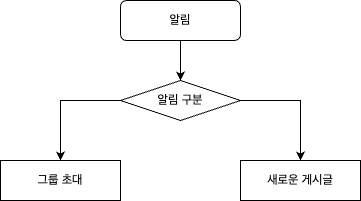

The diagram above was exported from draw.io. Its source (the exported page's mxGraphModel, read from the mxfile embedded in the PNG):
<mxGraphModel dx="604" dy="667" grid="1" gridSize="10" guides="1" tooltips="1" connect="1" arrows="1" fold="1" page="1" pageScale="1" pageWidth="827" pageHeight="1169" math="0" shadow="0">
  <root>
    <mxCell id="WIyWlLk6GJQsqaUBKTNV-0" />
    <mxCell id="WIyWlLk6GJQsqaUBKTNV-1" parent="WIyWlLk6GJQsqaUBKTNV-0" />
    <mxCell id="fv7gDIfY6oLNyPFOO_Sa-3" style="edgeStyle=orthogonalEdgeStyle;rounded=0;orthogonalLoop=1;jettySize=auto;html=1;exitX=0.5;exitY=1;exitDx=0;exitDy=0;entryX=0.5;entryY=0;entryDx=0;entryDy=0;" edge="1" parent="WIyWlLk6GJQsqaUBKTNV-1" source="WIyWlLk6GJQsqaUBKTNV-3" target="fv7gDIfY6oLNyPFOO_Sa-2">
      <mxGeometry relative="1" as="geometry" />
    </mxCell>
    <mxCell id="WIyWlLk6GJQsqaUBKTNV-3" value="알림" style="rounded=1;whiteSpace=wrap;html=1;fontSize=12;glass=0;strokeWidth=1;shadow=0;" parent="WIyWlLk6GJQsqaUBKTNV-1" vertex="1">
      <mxGeometry x="280" y="80" width="120" height="40" as="geometry" />
    </mxCell>
    <mxCell id="fv7gDIfY6oLNyPFOO_Sa-0" value="그룹 초대" style="rounded=0;whiteSpace=wrap;html=1;" vertex="1" parent="WIyWlLk6GJQsqaUBKTNV-1">
      <mxGeometry x="160" y="240" width="120" height="40" as="geometry" />
    </mxCell>
    <mxCell id="fv7gDIfY6oLNyPFOO_Sa-1" value="새로운 게시글" style="rounded=0;whiteSpace=wrap;html=1;" vertex="1" parent="WIyWlLk6GJQsqaUBKTNV-1">
      <mxGeometry x="400" y="240" width="120" height="40" as="geometry" />
    </mxCell>
    <mxCell id="fv7gDIfY6oLNyPFOO_Sa-4" style="edgeStyle=orthogonalEdgeStyle;rounded=0;orthogonalLoop=1;jettySize=auto;html=1;exitX=0;exitY=0.5;exitDx=0;exitDy=0;entryX=0.5;entryY=0;entryDx=0;entryDy=0;" edge="1" parent="WIyWlLk6GJQsqaUBKTNV-1" source="fv7gDIfY6oLNyPFOO_Sa-2" target="fv7gDIfY6oLNyPFOO_Sa-0">
      <mxGeometry relative="1" as="geometry" />
    </mxCell>
    <mxCell id="fv7gDIfY6oLNyPFOO_Sa-5" style="edgeStyle=orthogonalEdgeStyle;rounded=0;orthogonalLoop=1;jettySize=auto;html=1;exitX=1;exitY=0.5;exitDx=0;exitDy=0;entryX=0.5;entryY=0;entryDx=0;entryDy=0;" edge="1" parent="WIyWlLk6GJQsqaUBKTNV-1" source="fv7gDIfY6oLNyPFOO_Sa-2" target="fv7gDIfY6oLNyPFOO_Sa-1">
      <mxGeometry relative="1" as="geometry" />
    </mxCell>
    <mxCell id="fv7gDIfY6oLNyPFOO_Sa-2" value="알림 구분" style="rhombus;whiteSpace=wrap;html=1;" vertex="1" parent="WIyWlLk6GJQsqaUBKTNV-1">
      <mxGeometry x="280" y="160" width="120" height="40" as="geometry" />
    </mxCell>
  </root>
</mxGraphModel>